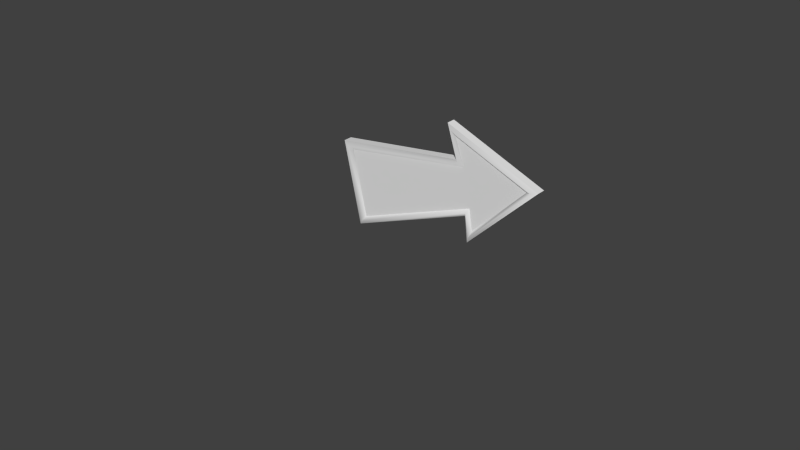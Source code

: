 # Source: hide_signs.blend  (saved by Blender 2.75.0; exported with 4.5.12 LTS)
import bpy
from mathutils import Matrix  # noqa: F401  (used for matrix-valued properties, if any)

bpy.ops.wm.read_factory_settings(use_empty=True)
scene = bpy.context.scene
scene.name = 'Scene'

# ---- collections
col_collection_1 = bpy.data.collections.new('Collection 1'); scene.collection.children.link(col_collection_1)
col_collection_1.hide_render = True
col_collection_1.hide_viewport = True
col_collection_2 = bpy.data.collections.new('Collection 2'); scene.collection.children.link(col_collection_2)
col_collection_3 = bpy.data.collections.new('Collection 3'); scene.collection.children.link(col_collection_3)
col_collection_3.hide_render = True
col_collection_3.hide_viewport = True
col_collection_6 = bpy.data.collections.new('Collection 6'); scene.collection.children.link(col_collection_6)
col_collection_6.hide_render = True
col_collection_6.hide_viewport = True
col_collection_11 = bpy.data.collections.new('Collection 11'); scene.collection.children.link(col_collection_11)
col_collection_11.hide_render = True
col_collection_11.hide_viewport = True

# ---- materials (node trees are filled in below, after node groups)
mat_wood = bpy.data.materials.new('wood')
mat_wood.alpha_threshold = 0.0
mat_wood.use_transparent_shadow = False
mat_wood.roughness = 0.5
mat_metall = bpy.data.materials.new('metall')
mat_metall.alpha_threshold = 0.0
mat_metall.use_transparent_shadow = False
mat_metall.roughness = 0.5
mat_uniq = bpy.data.materials.new('uniq')
mat_uniq.alpha_threshold = 0.0
mat_uniq.use_transparent_shadow = False
mat_uniq.roughness = 0.5
mat_glow = bpy.data.materials.new('glow')
mat_glow.alpha_threshold = 0.0
mat_glow.use_transparent_shadow = False
mat_glow.roughness = 0.5

# ---- material node trees

# ---- world
world_world = bpy.data.worlds.new('World'); scene.world = world_world
world_world.color = (0.05088, 0.05088, 0.05088)
world_world.use_sun_shadow = False
world_world.sun_shadow_jitter_overblur = 0.0
world_world.cycles.sampling_method = 'MANUAL'
world_world.cycles.sample_map_resolution = 256
world_world.light_settings.distance = 40.0

# ---- meshes
me_cube_001 = bpy.data.meshes.new('Cube.001')
me_cube_001.from_pydata([(-41.02, -1.447, 96.9), (-41.02, -1.447, 146.9), (-41.02, 2.664, 96.9), (-41.02, 2.664, 146.9), (41.02, -1.447, 96.9), (41.02, -1.447, 146.9), (41.02, 2.664, 96.9), (41.02, 2.664, 146.9), (-44.91, -1.447, 100.9), (-44.91, -1.447, 142.9), (-44.91, 2.664, 142.9), (-44.91, 2.664, 100.9), (44.91, 2.664, 142.9), (44.91, 2.664, 100.9), (44.91, -1.447, 142.9), (44.91, -1.447, 100.9), (-0.06553, 7.1, 5.407), (-0.06553, 7.1, 118.7), (1.027, 6.807, 5.407), (1.027, 6.807, 118.7), (1.827, 6.008, 5.407), (1.827, 6.008, 118.7), (2.12, 4.915, 5.407), (2.12, 4.915, 118.7), (1.827, 3.823, 5.407), (1.827, 3.823, 118.7), (1.027, 3.023, 5.407), (1.027, 3.023, 118.7), (-0.06553, 2.73, 5.407), (-0.06553, 2.73, 118.7), (-1.158, 3.023, 5.407), (-1.158, 3.023, 118.7), (-1.958, 3.823, 5.407), (-1.958, 3.823, 118.7), (-2.251, 4.915, 5.407), (-2.251, 4.915, 118.7), (-1.958, 6.008, 5.407), (-1.958, 6.008, 118.7), (-1.158, 6.807, 5.407), (-1.158, 6.807, 118.7), (-0.06553, 8.204, 5.407), (1.579, 7.763, 5.407), (2.783, 6.56, 5.407), (3.223, 4.915, 5.407), (2.783, 3.271, 5.407), (1.579, 2.067, 5.407), (-0.06553, 1.626, 5.407), (-1.71, 2.067, 5.407), (-2.914, 3.271, 5.407), (-3.354, 4.915, 5.407), (-2.914, 6.56, 5.407), (-1.71, 7.763, 5.407), (-0.06553, 8.204, 3.984), (1.579, 7.763, 3.984), (2.783, 6.56, 3.984), (3.223, 4.915, 3.984), (2.783, 3.271, 3.984), (1.579, 2.067, 3.984), (-0.06553, 1.626, 3.984), (-1.71, 2.067, 3.984), (-2.914, 3.271, 3.984), (-3.354, 4.915, 3.984), (-2.914, 6.56, 3.984), (-1.71, 7.763, 3.984), (-0.06553, 18.85, 1.14), (6.9, 16.98, 1.14), (12.0, 11.88, 1.14), (13.87, 4.915, 1.14), (12.0, -2.051, 1.14), (6.9, -7.15, 1.14), (-0.06553, -9.016, 1.14), (-7.031, -7.15, 1.14), (-12.13, -2.051, 1.14), (-14.0, 4.915, 1.14), (-12.13, 11.88, 1.14), (-7.031, 16.98, 1.14), (-0.06553, 19.19, 0.03379), (7.073, 17.28, 0.03379), (12.3, 12.05, 0.03379), (14.21, 4.915, 0.03379), (12.3, -2.223, 0.03379), (7.073, -7.449, 0.03379), (-0.06553, -9.362, 0.03379), (-7.204, -7.449, 0.03379), (-12.43, -2.223, 0.03379), (-14.34, 4.915, 0.03379), (-12.43, 12.05, 0.03379), (-7.204, 17.28, 0.03379), (6.595, 2.442, 114.0), (6.595, 2.442, 106.7), (-0.02434, 7.714, 106.7), (-0.02434, 7.714, 114.0), (1.388, 7.335, 106.7), (1.388, 7.335, 114.0), (2.422, 6.301, 106.7), (2.422, 6.301, 114.0), (2.801, 4.889, 106.7), (2.801, 4.889, 114.0), (2.422, 3.476, 106.7), (2.422, 3.476, 114.0), (5.905, 3.476, 106.7), (5.905, 3.476, 114.0), (-0.02434, 2.442, 106.7), (-0.02434, 2.442, 114.0), (-2.471, 3.476, 106.7), (-2.471, 3.476, 114.0), (-2.849, 4.889, 106.7), (-2.849, 4.889, 114.0), (-2.471, 6.301, 106.7), (-2.471, 6.301, 114.0), (-1.437, 7.335, 106.7), (-1.437, 7.335, 114.0), (-6.695, 2.442, 114.0), (-6.695, 2.442, 106.7), (-6.005, 3.476, 106.7), (-6.005, 3.476, 114.0), (-43.69, -1.447, 145.3), (-43.69, 2.664, 145.3), (43.69, 2.664, 145.3), (43.69, -1.447, 145.3), (-44.03, 2.664, 98.47), (44.03, 2.664, 98.47), (44.03, -1.447, 98.47), (-44.03, -1.447, 98.47)], [], [(123, 120, 2, 0), (120, 121, 6, 2), (121, 122, 4, 6), (122, 123, 0, 4), (0, 2, 6, 4), (5, 7, 3, 1), (119, 116, 9, 14), (14, 9, 8, 15), (118, 119, 14, 12), (12, 14, 15, 13), (117, 118, 12, 10), (10, 12, 13, 11), (116, 117, 10, 9), (9, 10, 11, 8), (16, 17, 19, 18), (18, 19, 21, 20), (20, 21, 23, 22), (22, 23, 25, 24), (24, 25, 27, 26), (26, 27, 29, 28), (28, 29, 31, 30), (30, 31, 33, 32), (32, 33, 35, 34), (34, 35, 37, 36), (21, 19, 29, 27), (38, 39, 17, 16), (36, 37, 39, 38), (23, 21, 27, 25), (19, 17, 31, 29), (33, 31, 17, 39), (35, 33, 39, 37), (22, 24, 44, 43), (24, 26, 45, 44), (26, 28, 46, 45), (28, 30, 47, 46), (30, 32, 48, 47), (43, 44, 56, 55), (46, 47, 59, 58), (49, 50, 62, 61), (42, 43, 55, 54), (45, 46, 58, 57), (38, 16, 40, 51), (16, 18, 41, 40), (20, 22, 43, 42), (36, 38, 51, 50), (18, 20, 42, 41), (34, 36, 50, 49), (32, 34, 49, 48), (55, 56, 68, 67), (58, 59, 71, 70), (61, 62, 74, 73), (54, 55, 67, 66), (57, 58, 70, 69), (50, 51, 63, 62), (40, 41, 53, 52), (47, 48, 60, 59), (44, 45, 57, 56), (51, 40, 52, 63), (41, 42, 54, 53), (48, 49, 61, 60), (70, 71, 83, 82), (73, 74, 86, 85), (66, 67, 79, 78), (69, 70, 82, 81), (72, 73, 85, 84), (62, 63, 75, 74), (52, 53, 65, 64), (59, 60, 72, 71), (56, 57, 69, 68), (63, 52, 64, 75), (53, 54, 66, 65), (60, 61, 73, 72), (78, 79, 80, 81), (77, 78, 81, 82), (76, 77, 82, 83), (83, 84, 87, 76), (84, 85, 86, 87), (67, 68, 80, 79), (74, 75, 87, 86), (64, 65, 77, 76), (71, 72, 84, 83), (68, 69, 81, 80), (75, 64, 76, 87), (65, 66, 78, 77), (94, 96, 104, 106), (90, 91, 93, 92), (102, 104, 96, 98), (92, 93, 95, 94), (93, 91, 111, 109), (94, 95, 97, 96), (96, 97, 99, 98), (102, 98, 100, 89), (95, 93, 109, 107), (99, 103, 88, 101), (98, 99, 101, 100), (105, 104, 114, 115), (97, 95, 107, 105), (103, 105, 115, 112), (104, 102, 113, 114), (104, 105, 107, 106), (113, 112, 115, 114), (106, 107, 109, 108), (100, 101, 88, 89), (110, 111, 91, 90), (108, 109, 111, 110), (99, 97, 105, 103), (92, 94, 106, 108), (90, 92, 108, 110), (1, 3, 117, 116), (3, 7, 118, 117), (7, 5, 119, 118), (5, 1, 116, 119), (15, 8, 123, 122), (13, 15, 122, 121), (11, 13, 121, 120), (8, 11, 120, 123)])
me_cube_001.polygons.foreach_set('use_smooth', [True] * 116)
me_cube_001.polygons.foreach_set('material_index', [0, 0, 0, 2, 0, 0, 2, 2, 0, 0, 0, 0, 0, 0, 1, 1, 1, 1, 1, 1, 1, 1, 1, 1, 1, 1, 1, 1, 1, 1, 1, 2, 2, 2, 2, 2, 2, 2, 2, 2, 2, 2, 2, 2, 2, 2, 2, 2, 1, 1, 1, 1, 1, 2, 2, 2, 2, 2, 2, 2, 1, 1, 1, 1, 1, 1, 1, 1, 1, 1, 1, 1, 1, 1, 1, 1, 1, 1, 1, 1, 1, 1, 1, 1, 2, 2, 2, 2, 2, 2, 2, 2, 2, 2, 2, 2, 2, 2, 2, 2, 1, 2, 1, 2, 2, 2, 2, 2, 0, 0, 0, 2, 2, 0, 0, 0])
_k = set([(0, 4), (0, 123), (1, 5), (1, 116), (2, 6), (2, 120), (3, 7), (3, 117), (4, 122), (5, 119), (6, 121), (7, 118), (8, 9), (8, 123), (9, 116), (10, 11), (10, 117), (11, 120), (12, 13), (12, 118), (13, 121), (14, 15), (14, 119), (15, 122), (16, 18), (16, 38), (17, 19), (17, 39), (18, 20), (19, 21), (20, 22), (21, 23), (22, 24), (23, 25), (24, 26), (25, 27), (26, 28), (27, 29), (28, 30), (29, 31), (30, 32), (31, 33), (32, 34), (33, 35), (34, 36), (35, 37), (36, 38), (37, 39), (40, 41), (40, 51), (41, 42), (42, 43), (43, 44), (44, 45), (45, 46), (46, 47), (47, 48), (48, 49), (49, 50), (50, 51), (52, 53), (52, 63), (53, 54), (54, 55), (55, 56), (56, 57), (57, 58), (58, 59), (59, 60), (60, 61), (61, 62), (62, 63), (64, 65), (64, 75), (65, 66), (66, 67), (67, 68), (68, 69), (69, 70), (70, 71), (71, 72), (72, 73), (73, 74), (74, 75), (76, 77), (76, 87), (77, 78), (78, 79), (79, 80), (80, 81), (81, 82), (82, 83), (83, 84), (84, 85), (85, 86), (86, 87), (90, 92), (90, 110), (91, 93), (91, 111), (92, 94), (93, 95), (94, 96), (95, 97), (96, 98), (97, 99), (98, 99), (98, 100), (99, 101), (100, 101), (104, 105), (104, 106), (104, 114), (105, 107), (105, 115), (106, 108), (107, 109), (108, 110), (109, 111), (114, 115)])
me_cube_001.attributes.new('sharp_edge', 'BOOLEAN', 'EDGE').data.foreach_set('value', [ (min(e.vertices), max(e.vertices)) in _k for e in me_cube_001.edges])
_uv = me_cube_001.uv_layers.new(name='UVMap')
_uv.uv.foreach_set('vector', [2.113, 2.27, 2.183, 2.199, 2.242, 2.257, 2.171, 2.328, -0.5921, 1.186, 1.543, 1.186, 1.47, 1.224, -0.5192, 1.224, -0.9511, -0.9353, -1.022, -0.8648, -1.08, -0.923, -1.009, -0.9935, 0.9816, 0.0259, 0.0166, 0.0259, 0.04951, 0.008665, 0.9487, 0.008663, 2.171, 2.328, 2.242, 2.257, 3.648, 3.664, 3.578, 3.735, -0.1578, -0.0009882, -0.08727, -0.07147, 1.32, 1.335, 1.249, 1.406, 0.9779, 0.5393, 0.02031, 0.5393, 0.006973, 0.5126, 0.9913, 0.5126, 0.9913, 0.5126, 0.006973, 0.5126, 0.006973, 0.05265, 0.9913, 0.05265, -0.1403, -0.1245, -0.2108, -0.05404, -0.2576, -0.1008, -0.1871, -0.1713, -0.1871, -0.1713, -0.2576, -0.1008, -0.9771, -0.8204, -0.9067, -0.8909, -0.5839, 0.04991, 1.535, 0.04991, 1.564, 0.1091, -0.6134, 0.1091, -0.6134, 0.1091, 1.564, 0.1091, 1.564, 1.127, -0.6134, 1.127, 1.302, 1.459, 1.373, 1.388, 1.419, 1.435, 1.349, 1.506, 1.349, 1.506, 1.419, 1.435, 2.139, 2.155, 2.068, 2.225, 0.7066, -0.3276, 0.7066, 1.608, 0.6728, 1.608, 0.6728, -0.3274, 0.6728, -0.3274, 0.6728, 1.608, 0.639, 1.608, 0.639, -0.3272, 0.639, -0.3272, 0.639, 1.608, 0.6053, 1.608, 0.6053, -0.327, 1.011, -0.3294, 1.011, 1.606, 0.9768, 1.606, 0.9768, -0.3292, 0.9768, -0.3292, 0.9768, 1.606, 0.943, 1.606, 0.943, -0.329, 0.943, -0.329, 0.943, 1.606, 0.9093, 1.607, 0.9093, -0.3288, 0.9093, -0.3288, 0.9093, 1.607, 0.8755, 1.607, 0.8755, -0.3286, 0.8755, -0.3286, 0.8755, 1.607, 0.8417, 1.607, 0.8417, -0.3284, 0.8417, -0.3284, 0.8417, 1.607, 0.8079, 1.607, 0.8079, -0.3282, 0.8079, -0.3282, 0.8079, 1.607, 0.7742, 1.607, 0.7742, -0.328, -0.1006, 5.472, -0.1006, 5.497, -0.1831, 5.45, -0.161, 5.437, 0.7404, -0.3278, 0.7404, 1.608, 0.7066, 1.608, 0.7066, -0.3276, 0.7742, -0.328, 0.7742, 1.607, 0.7404, 1.608, 0.7404, -0.3278, -0.1133, 5.45, -0.1006, 5.472, -0.161, 5.437, -0.1354, 5.437, -0.1006, 5.497, -0.1133, 5.52, -0.1959, 5.472, -0.1831, 5.45, -0.1959, 5.497, -0.1959, 5.472, -0.1133, 5.52, -0.1354, 5.532, -0.1831, 5.52, -0.1959, 5.497, -0.1354, 5.532, -0.161, 5.532, 0.7703, 0.9532, 0.7796, 0.937, 0.7972, 0.9417, 0.7831, 0.966, 0.7796, 0.937, 0.7796, 0.9183, 0.7972, 0.9136, 0.7972, 0.9417, 0.7796, 0.9183, 0.7703, 0.9022, 0.7831, 0.8893, 0.7972, 0.9136, 0.7703, 0.9022, 0.7541, 0.8929, 0.7588, 0.8753, 0.7831, 0.8893, 0.7541, 0.8929, 0.7355, 0.8929, 0.7307, 0.8753, 0.7588, 0.8753, 0.9552, 0.9252, 0.956, 0.9014, 0.9819, 0.8934, 0.9815, 0.9319, 0.9225, 0.8682, 0.8976, 0.8678, 0.8895, 0.8412, 0.9286, 0.8412, 0.8626, 0.9007, 0.8619, 0.9251, 0.8357, 0.9333, 0.8357, 0.8943, 0.9418, 0.9454, 0.9552, 0.9252, 0.9815, 0.9319, 0.9612, 0.9646, 0.9439, 0.8807, 0.9225, 0.8682, 0.9286, 0.8412, 0.9623, 0.8604, 0.71, 0.937, 0.7193, 0.9532, 0.7064, 0.966, 0.6924, 0.9417, 0.7193, 0.9532, 0.7355, 0.9625, 0.7307, 0.9801, 0.7064, 0.966, 0.7541, 0.9625, 0.7703, 0.9532, 0.7831, 0.966, 0.7588, 0.9801, 0.71, 0.9183, 0.71, 0.937, 0.6924, 0.9417, 0.6924, 0.9136, 0.7355, 0.9625, 0.7541, 0.9625, 0.7588, 0.9801, 0.7307, 0.9801, 0.7193, 0.9022, 0.71, 0.9183, 0.6924, 0.9136, 0.7064, 0.8893, 0.7355, 0.8929, 0.7193, 0.9022, 0.7064, 0.8893, 0.7307, 0.8753, -0.2707, 4.445, -0.3048, 4.464, -0.4762, 4.293, -0.3339, 4.211, -0.3253, 4.536, -0.3063, 4.57, -0.4769, 4.741, -0.5588, 4.599, -0.2338, 4.59, -0.1998, 4.571, -0.02834, 4.742, -0.1707, 4.824, -0.2317, 4.445, -0.2707, 4.445, -0.3339, 4.211, -0.1697, 4.211, -0.3248, 4.497, -0.3253, 4.536, -0.5588, 4.599, -0.5585, 4.435, 0.8619, 0.9251, 0.8737, 0.9461, 0.8556, 0.9665, 0.8357, 0.9333, 0.8946, 0.9579, 0.9192, 0.9566, 0.9274, 0.9829, 0.8895, 0.9844, 0.8976, 0.8678, 0.8756, 0.8797, 0.8555, 0.8605, 0.8895, 0.8412, 0.956, 0.9014, 0.9439, 0.8807, 0.9623, 0.8604, 0.9819, 0.8934, 0.8737, 0.9461, 0.8946, 0.9579, 0.8895, 0.9844, 0.8556, 0.9665, 0.9192, 0.9566, 0.9418, 0.9454, 0.9612, 0.9646, 0.9274, 0.9829, 0.8756, 0.8797, 0.8626, 0.9007, 0.8357, 0.8943, 0.8555, 0.8605, -0.5588, 4.599, -0.4769, 4.741, -0.497, 4.762, -0.5865, 4.607, -0.1707, 4.824, -0.02834, 4.742, -0.007643, 4.762, -0.1627, 4.852, -0.1697, 4.211, -0.3339, 4.211, -0.3418, 4.183, -0.1627, 4.183, -0.5585, 4.435, -0.5588, 4.599, -0.5865, 4.607, -0.5865, 4.428, -0.3349, 4.824, -0.1707, 4.824, -0.1627, 4.852, -0.3418, 4.852, -0.1998, 4.571, -0.1798, 4.538, 0.054, 4.6, -0.02834, 4.742, -0.1792, 4.499, -0.1982, 4.465, -0.02764, 4.294, 0.05425, 4.436, -0.3063, 4.57, -0.2728, 4.59, -0.3349, 4.824, -0.4769, 4.741, -0.3048, 4.464, -0.3248, 4.497, -0.5585, 4.435, -0.4762, 4.293, -0.1798, 4.538, -0.1792, 4.499, 0.05425, 4.436, 0.054, 4.6, -0.1982, 4.465, -0.2317, 4.445, -0.1697, 4.211, -0.02764, 4.294, -0.2728, 4.59, -0.2338, 4.59, -0.1707, 4.824, -0.3349, 4.824, 0.9634, 4.578, 0.88, 4.723, 0.7354, 4.806, 0.5685, 4.806, 0.9634, 4.411, 0.9634, 4.578, 0.5685, 4.806, 0.424, 4.723, 0.88, 4.267, 0.9634, 4.411, 0.424, 4.723, 0.3405, 4.578, 0.3405, 4.578, 0.3405, 4.411, 0.7354, 4.183, 0.88, 4.267, 0.3405, 4.411, 0.424, 4.267, 0.5685, 4.183, 0.7354, 4.183, -0.3339, 4.211, -0.4762, 4.293, -0.4969, 4.273, -0.3418, 4.183, -0.02834, 4.742, 0.054, 4.6, 0.08193, 4.607, -0.007643, 4.762, 0.05425, 4.436, -0.02764, 4.294, -0.007638, 4.273, 0.08193, 4.428, -0.4769, 4.741, -0.3349, 4.824, -0.3418, 4.852, -0.497, 4.762, -0.4762, 4.293, -0.5585, 4.435, -0.5865, 4.428, -0.4969, 4.273, 0.054, 4.6, 0.05425, 4.436, 0.08193, 4.428, 0.08193, 4.607, -0.02764, 4.294, -0.1697, 4.211, -0.1627, 4.183, -0.007638, 4.273, 0.1347, 0.6462, 0.158, 0.64, 0.1811, 0.727, 0.1578, 0.7332, 0.33, 0.6934, 0.2498, 0.6934, 0.2498, 0.6774, 0.33, 0.6774, 0.1983, 0.6866, 0.1811, 0.727, 0.158, 0.64, 0.1813, 0.6463, 0.33, 0.6774, 0.2498, 0.6774, 0.2498, 0.6614, 0.33, 0.6614, 0.1176, 0.6632, 0.1113, 0.6865, 0.1175, 0.7098, 0.1346, 0.7269, 0.33, 0.6614, 0.2498, 0.6614, 0.2498, 0.6454, 0.33, 0.6454, 0.33, 0.6454, 0.2498, 0.6454, 0.2498, 0.6293, 0.33, 0.6293, 0.1983, 0.6866, 0.1813, 0.6463, 0.1814, 0.5888, 0.1984, 0.5775, 0.1347, 0.6462, 0.1176, 0.6632, 0.1346, 0.7269, 0.1578, 0.7332, 0.1813, 0.6463, 0.1983, 0.6866, 0.1984, 0.5775, 0.1814, 0.5888, 0.33, 0.6293, 0.2498, 0.6293, 0.2498, 0.5912, 0.33, 0.5912, 0.2498, 0.7575, 0.33, 0.7575, 0.33, 0.7963, 0.2498, 0.7963, 0.158, 0.64, 0.1347, 0.6462, 0.1578, 0.7332, 0.1811, 0.727, 0.1983, 0.6866, 0.1811, 0.727, 0.1811, 0.7852, 0.1981, 0.7966, 0.1811, 0.727, 0.1983, 0.6866, 0.1981, 0.7966, 0.1811, 0.7852, 0.33, 0.7575, 0.2498, 0.7575, 0.2498, 0.7415, 0.33, 0.7415, 1.448, 2.617, 1.448, 2.782, 1.42, 2.782, 1.42, 2.617, 0.33, 0.7415, 0.2498, 0.7415, 0.2498, 0.7255, 0.33, 0.7255, 1.448, 2.193, 1.448, 2.359, 1.42, 2.359, 1.42, 2.193, 0.33, 0.7095, 0.2498, 0.7095, 0.2498, 0.6934, 0.33, 0.6934, 0.33, 0.7255, 0.2498, 0.7255, 0.2498, 0.7095, 0.33, 0.7095, 0.1813, 0.6463, 0.158, 0.64, 0.1811, 0.727, 0.1983, 0.6866, 0.1176, 0.6632, 0.1347, 0.6462, 0.1578, 0.7332, 0.1346, 0.7269, 0.1113, 0.6865, 0.1176, 0.6632, 0.1346, 0.7269, 0.1175, 0.7098, 1.249, 1.406, 1.32, 1.335, 1.373, 1.388, 1.302, 1.459, -0.5192, 0.01177, 1.47, 0.01177, 1.535, 0.04991, -0.5839, 0.04991, -0.08727, -0.07147, -0.1578, -0.0009882, -0.2108, -0.05404, -0.1403, -0.1245, 0.9487, 0.5566, 0.04951, 0.5566, 0.02031, 0.5393, 0.9779, 0.5393, 0.9913, 0.05265, 0.006973, 0.05265, 0.0166, 0.0259, 0.9816, 0.0259, -0.9067, -0.8909, -0.9771, -0.8204, -1.022, -0.8648, -0.9511, -0.9353, -0.6134, 1.127, 1.564, 1.127, 1.543, 1.186, -0.5921, 1.186, 2.068, 2.225, 2.139, 2.155, 2.183, 2.199, 2.113, 2.27])
me_cube_001.materials.append(mat_wood)
me_cube_001.materials.append(mat_metall)
me_cube_001.materials.append(mat_uniq)
me_cube_001.materials.append(mat_glow)
me_cube_001.use_remesh_preserve_volume = False
me_cube_001.use_remesh_preserve_attributes = False
me_cube_001.use_mirror_vertex_groups = False
me_cube_001.update()
me_cube_000 = bpy.data.meshes.new('Cube.000')
me_cube_000.from_pydata([(4.795, -4.095, 79.78), (-0.6137, -4.095, 104.0), (4.795, -1.484, 79.78), (-0.6137, -1.484, 104.0), (41.42, -4.095, 93.94), (38.06, -4.095, 109.0), (41.42, -1.484, 93.94), (38.06, -1.484, 109.0), (63.21, -4.095, 106.9), (35.13, -4.095, 118.4), (35.13, -1.484, 118.4), (63.21, -1.484, 106.9), (42.26, -4.095, 86.39), (42.26, -1.484, 86.39), (7.063, -4.095, 82.85), (2.774, -4.095, 102.1), (40.38, -4.095, 107.5), (42.76, -4.095, 96.5), (59.95, -4.095, 106.3), (37.7, -4.095, 115.5), (43.76, -4.095, 90.18), (42.09, -4.897, 95.22), (36.41, -4.897, 117.0), (39.22, -4.897, 108.2), (43.01, -4.897, 88.29), (61.58, -4.897, 106.6), (1.08, -4.897, 103.1), (5.929, -4.897, 81.31)], [], [(1, 3, 2, 0), (3, 7, 6, 2), (23, 26, 15, 16), (0, 2, 6, 4), (5, 7, 3, 1), (7, 5, 9, 10), (4, 6, 13, 12), (11, 7, 10), (6, 7, 11), (10, 9, 8, 11), (12, 13, 11, 8), (6, 11, 13), (16, 15, 14, 17), (16, 17, 18), (16, 18, 19), (18, 17, 20), (25, 24, 12, 8), (22, 23, 16, 19), (14, 15, 26, 27), (18, 20, 24, 25), (21, 24, 20, 17), (27, 21, 17, 14), (5, 1, 26, 23), (9, 5, 23, 22), (22, 25, 8, 9), (4, 12, 24, 21), (0, 4, 21, 27), (19, 18, 25, 22), (27, 26, 1, 0)])
me_cube_000.polygons.foreach_set('use_smooth', [True] * 29)
me_cube_000.polygons.foreach_set('material_index', [0, 0, 3, 0, 0, 0, 0, 0, 0, 0, 0, 0, 2, 2, 2, 2, 3, 3, 3, 3, 3, 3, 3, 3, 3, 3, 3, 3, 3])
_k = set([(0, 1), (0, 2), (0, 4), (1, 3), (1, 5), (2, 3), (2, 6), (3, 7), (4, 6), (4, 12), (5, 7), (5, 9), (6, 13), (7, 10), (8, 9), (8, 11), (8, 12), (9, 10), (10, 11), (11, 13), (12, 13), (14, 15), (14, 17), (15, 16), (16, 19), (17, 20), (18, 19), (18, 20)])
me_cube_000.attributes.new('sharp_edge', 'BOOLEAN', 'EDGE').data.foreach_set('value', [ (min(e.vertices), max(e.vertices)) in _k for e in me_cube_000.edges])
_uv = me_cube_000.uv_layers.new(name='UVMap')
_uv.uv.foreach_set('vector', [2.297, 1.62, 2.231, 1.62, 2.231, 0.9887, 2.297, 0.9887, -1.034, 1.461, -0.04765, 1.552, -0.04765, 1.944, -1.034, 2.092, 0.7837, 0.2209, 0.4322, 0.2415, 0.4466, 0.2278, 0.793, 0.209, 0.5849, 1.563, 0.5849, 1.497, 1.583, 1.497, 1.583, 1.563, 1.576, 1.584, 1.576, 1.65, 0.5849, 1.65, 0.5849, 1.584, 2.034, 1.173, 2.1, 1.173, 2.1, 1.423, 2.034, 1.423, 2.013, 1.452, 1.947, 1.452, 1.947, 1.26, 2.013, 1.26, 0.5644, 1.743, -0.04765, 1.552, -0.06846, 1.303, -0.04765, 1.944, -0.04765, 1.552, 0.5644, 1.743, 1.269, 1.152, 1.269, 1.086, 2.04, 1.086, 2.04, 1.152, 1.269, 1.239, 1.269, 1.173, 2.013, 1.173, 2.013, 1.239, -0.04765, 1.944, 0.5644, 1.743, -0.06847, 2.135, 0.8627, 0.7337, 0.5878, 0.9626, 0.4682, 0.7914, 0.7904, 0.6316, 0.8627, 0.7337, 0.7904, 0.6316, 0.9919, 0.571, 0.8627, 0.7337, 0.9919, 0.571, 0.9064, 0.8056, 0.9919, 0.571, 0.7904, 0.6316, 0.7505, 0.5822, 0.9817, 0.1468, 0.8009, 0.01915, 0.7924, 0.00105, 0.999, 0.146, 0.7998, 0.3016, 0.7837, 0.2209, 0.793, 0.209, 0.806, 0.2834, 0.4472, 0.05986, 0.4466, 0.2278, 0.4322, 0.2415, 0.4324, 0.0465, 0.9641, 0.1475, 0.8093, 0.03695, 0.8009, 0.01915, 0.9817, 0.1468, 0.7919, 0.08195, 0.8009, 0.01915, 0.8093, 0.03695, 0.8016, 0.09507, 0.4324, 0.0465, 0.7919, 0.08195, 0.8016, 0.09507, 0.4472, 0.05986, 0.7748, 0.2324, 0.4176, 0.2554, 0.4322, 0.2415, 0.7837, 0.2209, 0.7935, 0.3202, 0.7748, 0.2324, 0.7837, 0.2209, 0.7998, 0.3016, 0.7998, 0.3016, 0.9817, 0.1468, 0.999, 0.146, 0.7935, 0.3202, 0.7829, 0.06938, 0.7924, 0.00105, 0.8009, 0.01915, 0.7919, 0.08195, 0.4176, 0.03308, 0.7829, 0.06938, 0.7919, 0.08195, 0.4324, 0.0465, 0.806, 0.2834, 0.9641, 0.1475, 0.9817, 0.1468, 0.7998, 0.3016, 0.4324, 0.0465, 0.4322, 0.2415, 0.4176, 0.2554, 0.4176, 0.03308])
me_cube_000.materials.append(mat_wood)
me_cube_000.materials.append(mat_metall)
me_cube_000.materials.append(mat_uniq)
me_cube_000.materials.append(mat_glow)
me_cube_000.use_remesh_preserve_volume = False
me_cube_000.use_remesh_preserve_attributes = False
me_cube_000.use_mirror_vertex_groups = False
me_cube_000.update()
me_cube_002 = bpy.data.meshes.new('Cube.002')
me_cube_002.from_pydata([(11.33, -4.461, 134.5), (23.28, -4.461, 157.1), (11.33, -1.447, 134.5), (23.28, -1.447, 157.1), (64.27, -4.461, 127.6), (64.27, -1.447, 127.6), (45.75, -1.447, 120.6), (45.75, -4.461, 120.6), (26.93, -4.461, 95.72), (26.93, -1.447, 95.72), (40.06, -1.447, 98.79), (40.06, -4.461, 98.79), (60.22, -1.447, 87.8), (68.66, -1.447, 73.85), (58.29, -4.461, 82.56), (58.29, -1.447, 82.56), (56.28, -4.461, 80.12), (56.28, -1.447, 80.12), (60.22, -4.461, 87.8), (68.66, -4.461, 73.85), (51.32, -4.461, 77.02), (51.32, -1.447, 77.02), (16.04, -4.461, 135.6), (24.49, -4.461, 152.6), (49.41, -4.461, 121.4), (30.3, -4.461, 96.31), (37.1, -4.461, 98.4), (60.67, -4.461, 84.86), (66.41, -4.461, 75.59), (58.65, -4.461, 80.21), (61.27, -4.461, 127.1), (59.07, -4.461, 80.96), (54.74, -4.461, 77.69), (62.77, -5.292, 127.3), (23.88, -5.292, 154.8), (38.58, -5.292, 98.59), (67.54, -5.292, 74.72), (13.68, -5.292, 135.0), (47.58, -5.292, 121.0), (53.03, -5.292, 77.36), (57.47, -5.292, 80.16), (58.68, -5.292, 81.76), (60.44, -5.292, 86.33), (28.61, -5.292, 96.01)], [], [(1, 3, 2, 0), (0, 2, 6, 7), (15, 14, 18, 12), (4, 5, 3, 1), (3, 5, 6, 2), (5, 4, 11, 10), (4, 1, 34, 33), (6, 5, 10, 9), (7, 6, 9, 8), (12, 18, 19, 13), (8, 9, 17, 16), (9, 10, 15, 17), (41, 35, 26, 31), (10, 11, 14, 15), (16, 17, 21, 20), (20, 21, 13, 19), (36, 42, 27, 28), (13, 15, 12), (37, 38, 24, 22), (17, 15, 13), (17, 13, 21), (38, 43, 25, 24), (30, 23, 22, 24), (30, 24, 25, 26), (26, 25, 29, 31), (31, 28, 27), (31, 29, 28), (28, 29, 32), (42, 41, 31, 27), (40, 39, 32, 29), (34, 37, 22, 23), (43, 40, 29, 25), (39, 36, 28, 32), (35, 33, 30, 26), (14, 11, 35, 41), (19, 18, 42, 36), (0, 7, 38, 37), (7, 8, 43, 38), (18, 14, 41, 42), (16, 20, 39, 40), (1, 0, 37, 34), (8, 16, 40, 43), (20, 19, 36, 39), (11, 4, 33, 35), (33, 34, 23, 30)])
me_cube_002.polygons.foreach_set('use_smooth', [True] * 45)
me_cube_002.polygons.foreach_set('material_index', [0, 0, 0, 0, 0, 0, 3, 0, 0, 0, 0, 0, 3, 0, 0, 0, 3, 0, 3, 0, 0, 3, 2, 2, 2, 2, 2, 2, 3, 3, 3, 3, 3, 3, 3, 3, 3, 3, 3, 3, 3, 3, 3, 3, 3])
_k = set([(0, 1), (0, 2), (0, 7), (1, 3), (1, 4), (2, 3), (2, 6), (3, 5), (4, 5), (4, 11), (5, 10), (6, 7), (6, 9), (7, 8), (8, 9), (8, 16), (9, 17), (10, 11), (10, 15), (11, 14), (12, 13), (12, 15), (12, 18), (13, 19), (13, 21), (14, 15), (14, 18), (16, 17), (16, 20), (17, 21), (18, 19), (19, 20), (20, 21), (22, 23), (22, 24), (23, 30), (24, 25), (25, 29), (26, 30), (26, 31), (27, 28), (27, 31), (28, 32), (29, 32)])
me_cube_002.attributes.new('sharp_edge', 'BOOLEAN', 'EDGE').data.foreach_set('value', [ (min(e.vertices), max(e.vertices)) in _k for e in me_cube_002.edges])
_uv = me_cube_002.uv_layers.new(name='UVMap')
_uv.uv.foreach_set('vector', [2.21, 1.639, 2.134, 1.639, 2.134, 0.9887, 2.21, 0.9887, 0.5849, 1.476, 0.5849, 1.4, 1.528, 1.4, 1.528, 1.476, 1.603, 1.594, 1.68, 1.594, 1.68, 1.736, 1.603, 1.736, 1.868, 1.303, 1.868, 1.379, 0.5849, 1.379, 0.5849, 1.303, 2.158, 0.8563, 1.471, -0.2279, 1.975, -0.2173, 2.654, 0.4365, 1.345, 0.9682, 1.269, 0.9682, 1.269, 0.01186, 1.345, 0.01186, 0.4155, 0.5402, 0.1827, 0.9262, 0.1789, 0.9034, 0.3993, 0.5431, 1.975, -0.2173, 1.471, -0.2279, 2.316, -0.6774, 2.654, -0.6251, 1.442, 0.8045, 1.366, 0.8045, 1.366, 0.01186, 1.442, 0.01186, 2.394, 1.403, 2.318, 1.403, 2.318, 0.9887, 2.394, 0.9887, 1.269, 1.065, 1.269, 0.9887, 2.113, 0.9887, 2.113, 1.065, 2.654, -0.6251, 2.316, -0.6774, 2.04, -1.233, 2.11, -1.271, 0.2319, 0.1077, 0.1142, 0.3382, 0.09768, 0.3419, 0.2283, 0.09457, 1.366, 0.9682, 1.366, 0.8916, 1.986, 0.8916, 1.986, 0.9682, 1.697, 1.4, 1.697, 1.476, 1.548, 1.476, 1.548, 1.4, 1.603, 1.574, 1.603, 1.497, 2.051, 1.497, 2.051, 1.574, 0.2732, 0.01456, 0.2744, 0.1213, 0.2663, 0.1092, 0.2655, 0.02818, 1.878, -1.537, 2.04, -1.233, 1.945, -1.128, 0.02481, 0.7833, 0.2491, 0.5287, 0.2686, 0.526, 0.04847, 0.7788, 2.11, -1.271, 2.04, -1.233, 1.878, -1.537, 2.11, -1.271, 1.878, -1.537, 2.257, -1.297, 0.2491, 0.5287, 0.01908, 0.3466, 0.03702, 0.3437, 0.2686, 0.526, 0.4472, 0.988, 0.009751, 0.9732, 0.04485, 0.7762, 0.3751, 0.8638, 0.4472, 0.988, 0.3751, 0.8638, 0.3709, 0.5696, 0.4275, 0.6412, 0.4275, 0.6412, 0.3709, 0.5696, 0.6733, 0.6127, 0.6738, 0.6276, 0.6738, 0.6276, 0.776, 0.6274, 0.6595, 0.6735, 0.6738, 0.6276, 0.6733, 0.6127, 0.776, 0.6274, 0.776, 0.6274, 0.6733, 0.6127, 0.6554, 0.5664, 0.2744, 0.1213, 0.2319, 0.1077, 0.2283, 0.09457, 0.2663, 0.1092, 0.2052, 0.09367, 0.1663, 0.06869, 0.183, 0.0696, 0.2204, 0.09034, 0.1789, 0.9034, 0.02481, 0.7833, 0.04847, 0.7788, 0.1751, 0.8809, 0.01908, 0.3466, 0.2052, 0.09367, 0.2204, 0.09034, 0.03702, 0.3437, 0.1663, 0.06869, 0.2732, 0.01456, 0.2655, 0.02818, 0.183, 0.0696, 0.1142, 0.3382, 0.3993, 0.5431, 0.383, 0.5459, 0.09768, 0.3419, 0.2358, 0.1192, 0.1308, 0.3349, 0.1142, 0.3382, 0.2319, 0.1077, 0.2808, 0.00105, 0.2828, 0.1335, 0.2744, 0.1213, 0.2732, 0.01456, 0.00105, 0.7878, 0.2301, 0.5314, 0.2491, 0.5287, 0.02481, 0.7833, 0.2301, 0.5314, 0.00105, 0.3494, 0.01908, 0.3466, 0.2491, 0.5287, 0.2828, 0.1335, 0.2358, 0.1192, 0.2319, 0.1077, 0.2744, 0.1213, 0.1916, 0.09595, 0.1492, 0.06767, 0.1663, 0.06869, 0.2052, 0.09367, 0.1827, 0.9262, 0.00105, 0.7878, 0.02481, 0.7833, 0.1789, 0.9034, 0.00105, 0.3494, 0.1916, 0.09595, 0.2052, 0.09367, 0.01908, 0.3466, 0.1492, 0.06767, 0.2808, 0.00105, 0.2732, 0.01456, 0.1663, 0.06869, 0.1308, 0.3349, 0.4155, 0.5402, 0.3993, 0.5431, 0.1142, 0.3382, 0.3993, 0.5431, 0.1789, 0.9034, 0.1751, 0.8809, 0.383, 0.5459])
me_cube_002.materials.append(mat_wood)
me_cube_002.materials.append(mat_metall)
me_cube_002.materials.append(mat_uniq)
me_cube_002.materials.append(mat_glow)
me_cube_002.use_remesh_preserve_volume = False
me_cube_002.use_remesh_preserve_attributes = False
me_cube_002.use_mirror_vertex_groups = False
me_cube_002.update()
me_cube_006 = bpy.data.meshes.new('Cube.006')
me_cube_006.from_pydata([(-41.02, -1.447, 96.9), (-41.02, -1.447, 146.9), (-41.02, 2.664, 96.9), (-41.02, 2.664, 146.9), (41.02, -1.447, 96.9), (41.02, -1.447, 146.9), (41.02, 2.664, 96.9), (41.02, 2.664, 146.9), (-44.91, -1.447, 100.9), (-44.91, -1.447, 142.9), (-44.91, 2.664, 142.9), (-44.91, 2.664, 100.9), (44.91, 2.664, 142.9), (44.91, 2.664, 100.9), (44.91, -1.447, 142.9), (44.91, -1.447, 100.9), (1.027, 6.807, 5.407), (1.027, 6.807, 118.7), (2.12, 4.915, 5.407), (2.12, 4.915, 118.7), (1.827, 3.823, 5.407), (1.827, 3.823, 118.7), (-0.06553, 2.73, 5.407), (-0.06553, 2.73, 118.7), (-1.958, 3.823, 5.407), (-1.958, 3.823, 118.7), (-1.958, 6.008, 5.407), (-1.958, 6.008, 118.7), (-1.158, 6.807, 5.407), (-1.158, 6.807, 118.7), (1.579, 7.763, 5.407), (3.223, 4.915, 5.407), (2.783, 3.271, 5.407), (-0.06553, 1.626, 5.407), (-2.914, 3.271, 5.407), (-2.914, 6.56, 5.407), (-1.71, 7.763, 5.407), (1.579, 7.763, 3.984), (3.223, 4.915, 3.984), (2.783, 3.271, 3.984), (-0.06553, 1.626, 3.984), (-2.914, 3.271, 3.984), (-2.914, 6.56, 3.984), (-1.71, 7.763, 3.984), (6.9, 16.98, 1.14), (13.87, 4.915, 1.14), (12.0, -2.051, 1.14), (-0.06553, -9.016, 1.14), (-12.13, -2.051, 1.14), (-12.13, 11.88, 1.14), (-7.031, 16.98, 1.14), (7.073, 17.28, 0.03379), (14.21, 4.915, 0.03379), (12.3, -2.223, 0.03379), (-0.06553, -9.362, 0.03379), (-12.43, -2.223, 0.03379), (-12.43, 12.05, 0.03379), (-7.204, 17.28, 0.03379), (6.595, 2.442, 114.0), (6.595, 2.442, 106.7), (-0.02434, 7.714, 106.7), (-0.02434, 7.714, 114.0), (1.388, 7.335, 106.7), (1.388, 7.335, 114.0), (2.422, 6.301, 106.7), (2.422, 6.301, 114.0), (2.801, 4.889, 106.7), (2.801, 4.889, 114.0), (2.422, 3.476, 106.7), (2.422, 3.476, 114.0), (5.905, 3.476, 106.7), (5.905, 3.476, 114.0), (-0.02434, 2.442, 106.7), (-0.02434, 2.442, 114.0), (-2.471, 3.476, 106.7), (-2.471, 3.476, 114.0), (-2.849, 4.889, 106.7), (-2.849, 4.889, 114.0), (-2.471, 6.301, 106.7), (-2.471, 6.301, 114.0), (-1.437, 7.335, 106.7), (-1.437, 7.335, 114.0), (-6.695, 2.442, 114.0), (-6.695, 2.442, 106.7), (-6.005, 3.476, 106.7), (-6.005, 3.476, 114.0)], [], [(8, 11, 2, 0), (11, 13, 6, 2), (13, 15, 4, 6), (0, 2, 6, 4), (5, 7, 3, 1), (15, 8, 0, 4), (14, 9, 8, 15), (5, 1, 9, 14), (12, 14, 15, 13), (7, 5, 14, 12), (10, 12, 13, 11), (3, 7, 12, 10), (9, 10, 11, 8), (17, 19, 18, 16), (21, 23, 22, 20), (18, 19, 21, 20), (23, 25, 24, 22), (25, 27, 26, 24), (19, 17, 23, 21), (25, 23, 17, 29), (26, 27, 29, 28), (20, 22, 33, 32), (25, 29, 27), (18, 20, 32, 31), (22, 24, 34, 33), (30, 31, 38, 37), (31, 32, 39, 38), (36, 30, 37, 43), (33, 34, 41, 40), (32, 33, 40, 39), (16, 30, 36, 28), (16, 18, 31, 30), (24, 26, 35, 34), (26, 28, 36, 35), (37, 38, 45, 44), (38, 39, 46, 45), (43, 37, 44, 50), (40, 41, 48, 47), (39, 40, 47, 46), (34, 35, 42, 41), (35, 36, 43, 42), (46, 47, 54, 53), (50, 44, 51, 57), (41, 42, 49, 48), (47, 48, 55, 54), (48, 49, 56, 55), (42, 43, 50, 49), (51, 52, 53, 54), (54, 55, 57, 51), (44, 45, 52, 51), (57, 55, 56), (45, 46, 53, 52), (49, 50, 57, 56), (64, 66, 74, 76), (60, 61, 63, 62), (72, 74, 66, 68), (62, 63, 65, 64), (63, 61, 81, 79), (64, 65, 67, 66), (66, 67, 69, 68), (72, 68, 70, 59), (65, 63, 79, 77), (69, 73, 58, 71), (68, 69, 71, 70), (75, 74, 84, 85), (67, 65, 77, 75), (73, 75, 85, 82), (74, 72, 83, 84), (74, 75, 77, 76), (83, 82, 85, 84), (76, 77, 79, 78), (70, 71, 58, 59), (80, 81, 61, 60), (78, 79, 81, 80), (69, 67, 75, 73), (62, 64, 76, 78), (60, 62, 78, 80), (28, 29, 17, 16), (1, 3, 10, 9)])
me_cube_006.polygons.foreach_set('use_smooth', [True] * 79)
me_cube_006.polygons.foreach_set('material_index', [0, 0, 0, 0, 0, 2, 2, 2, 0, 0, 0, 0, 0, 1, 1, 1, 1, 1, 1, 1, 1, 2, 1, 2, 2, 2, 2, 2, 2, 2, 2, 2, 2, 2, 1, 1, 1, 1, 1, 2, 2, 1, 1, 1, 1, 1, 1, 1, 1, 1, 1, 1, 1, 2, 2, 2, 2, 2, 2, 2, 2, 2, 2, 2, 2, 2, 2, 2, 2, 1, 2, 1, 2, 2, 2, 2, 2, 1, 0])
_k = set([(0, 4), (0, 8), (1, 5), (1, 9), (2, 6), (2, 11), (3, 7), (3, 10), (4, 15), (5, 14), (6, 13), (7, 12), (8, 9), (10, 11), (12, 13), (14, 15), (16, 18), (16, 28), (17, 19), (17, 29), (18, 20), (19, 21), (20, 22), (21, 23), (22, 24), (23, 25), (24, 26), (25, 27), (26, 28), (27, 29), (30, 31), (30, 36), (31, 32), (32, 33), (33, 34), (34, 35), (35, 36), (37, 38), (37, 43), (38, 39), (39, 40), (40, 41), (41, 42), (42, 43), (44, 45), (44, 50), (45, 46), (46, 47), (47, 48), (48, 49), (49, 50), (51, 52), (51, 57), (52, 53), (53, 54), (54, 55), (55, 56), (56, 57), (60, 62), (60, 80), (61, 63), (61, 81), (62, 64), (63, 65), (64, 66), (65, 67), (66, 68), (67, 69), (68, 69), (68, 70), (69, 71), (70, 71), (74, 75), (74, 76), (74, 84), (75, 77), (75, 85), (76, 78), (77, 79), (78, 80), (79, 81), (84, 85)])
me_cube_006.attributes.new('sharp_edge', 'BOOLEAN', 'EDGE').data.foreach_set('value', [ (min(e.vertices), max(e.vertices)) in _k for e in me_cube_006.edges])
_uv = me_cube_006.uv_layers.new(name='UVMap')
_uv.uv.foreach_set('vector', [2.068, 2.225, 2.139, 2.155, 2.242, 2.257, 2.171, 2.328, -0.6134, 1.127, 1.564, 1.127, 1.47, 1.224, -0.5192, 1.224, -0.9067, -0.8909, -0.9771, -0.8204, -1.08, -0.923, -1.009, -0.9935, 2.171, 2.328, 2.242, 2.257, 3.648, 3.664, 3.578, 3.735, -0.1578, -0.0009882, -0.08727, -0.07147, 1.32, 1.335, 1.249, 1.406, 0.9913, 0.05265, 0.006973, 0.05265, 0.04951, 0.008665, 0.9487, 0.008663, 0.9913, 0.5126, 0.006973, 0.5126, 0.006973, 0.05265, 0.9913, 0.05265, 0.9487, 0.5566, 0.04951, 0.5566, 0.006973, 0.5126, 0.9913, 0.5126, -0.1871, -0.1713, -0.2576, -0.1008, -0.9771, -0.8204, -0.9067, -0.8909, -0.08727, -0.07147, -0.1578, -0.0009882, -0.2576, -0.1008, -0.1871, -0.1713, -0.6134, 0.1091, 1.564, 0.1091, 1.564, 1.127, -0.6134, 1.127, -0.5192, 0.01177, 1.47, 0.01177, 1.564, 0.1091, -0.6134, 0.1091, 1.349, 1.506, 1.419, 1.435, 2.139, 2.155, 2.068, 2.225, 0.6728, 1.608, 0.6053, 1.608, 0.6053, -0.327, 0.6728, -0.3274, 0.9768, 1.606, 0.9093, 1.607, 0.9093, -0.3288, 0.9768, -0.3292, 1.011, -0.3294, 1.011, 1.606, 0.9768, 1.606, 0.9768, -0.3292, 0.9093, 1.607, 0.8417, 1.607, 0.8417, -0.3284, 0.9093, -0.3288, 0.8417, 1.607, 0.7742, 1.607, 0.7742, -0.328, 0.8417, -0.3284, -0.1133, 5.45, -0.1006, 5.497, -0.1831, 5.45, -0.1354, 5.437, -0.1959, 5.497, -0.1831, 5.45, -0.1006, 5.497, -0.1354, 5.532, 0.7742, -0.328, 0.7742, 1.607, 0.7404, 1.608, 0.7404, -0.3278, 0.7796, 0.937, 0.7703, 0.9022, 0.7831, 0.8893, 0.7972, 0.9417, -0.1959, 5.497, -0.1354, 5.532, -0.161, 5.532, 0.7703, 0.9532, 0.7796, 0.937, 0.7972, 0.9417, 0.7831, 0.966, 0.7703, 0.9022, 0.7355, 0.8929, 0.7307, 0.8753, 0.7831, 0.8893, 0.9192, 0.9566, 0.9552, 0.9252, 0.9815, 0.9319, 0.9274, 0.9829, 0.9552, 0.9252, 0.956, 0.9014, 0.9819, 0.8934, 0.9815, 0.9319, 0.8737, 0.9461, 0.9192, 0.9566, 0.9274, 0.9829, 0.8556, 0.9665, 0.9225, 0.8682, 0.8756, 0.8797, 0.8555, 0.8605, 0.9286, 0.8412, 0.956, 0.9014, 0.9225, 0.8682, 0.9286, 0.8412, 0.9819, 0.8934, 0.7355, 0.9625, 0.7307, 0.9801, 0.6924, 0.9417, 0.71, 0.937, 0.7355, 0.9625, 0.7703, 0.9532, 0.7831, 0.966, 0.7307, 0.9801, 0.7355, 0.8929, 0.71, 0.9183, 0.6924, 0.9136, 0.7307, 0.8753, 0.71, 0.9183, 0.71, 0.937, 0.6924, 0.9417, 0.6924, 0.9136, -0.1982, 4.465, -0.2707, 4.445, -0.3339, 4.211, -0.02764, 4.294, -0.2707, 4.445, -0.3048, 4.464, -0.4762, 4.293, -0.3339, 4.211, -0.1798, 4.538, -0.1982, 4.465, -0.02764, 4.294, 0.054, 4.6, -0.3253, 4.536, -0.2728, 4.59, -0.3349, 4.824, -0.5588, 4.599, -0.3048, 4.464, -0.3253, 4.536, -0.5588, 4.599, -0.4762, 4.293, 0.8756, 0.8797, 0.8619, 0.9251, 0.8357, 0.9333, 0.8555, 0.8605, 0.8619, 0.9251, 0.8737, 0.9461, 0.8556, 0.9665, 0.8357, 0.9333, -0.4762, 4.293, -0.5588, 4.599, -0.5865, 4.607, -0.4969, 4.273, 0.054, 4.6, -0.02764, 4.294, -0.007638, 4.273, 0.08193, 4.607, -0.2728, 4.59, -0.1998, 4.571, -0.02834, 4.742, -0.3349, 4.824, -0.5588, 4.599, -0.3349, 4.824, -0.3418, 4.852, -0.5865, 4.607, -0.3349, 4.824, -0.02834, 4.742, -0.007643, 4.762, -0.3418, 4.852, -0.1998, 4.571, -0.1798, 4.538, 0.054, 4.6, -0.02834, 4.742, 0.9634, 4.411, 0.88, 4.723, 0.7354, 4.806, 0.424, 4.723, 0.424, 4.723, 0.3405, 4.411, 0.7354, 4.183, 0.9634, 4.411, -0.02764, 4.294, -0.3339, 4.211, -0.3418, 4.183, -0.007638, 4.273, 0.7354, 4.183, 0.3405, 4.411, 0.5685, 4.183, -0.3339, 4.211, -0.4762, 4.293, -0.4969, 4.273, -0.3418, 4.183, -0.02834, 4.742, 0.054, 4.6, 0.08193, 4.607, -0.007643, 4.762, 0.1347, 0.6462, 0.158, 0.64, 0.1811, 0.727, 0.1578, 0.7332, 0.33, 0.6934, 0.2498, 0.6934, 0.2498, 0.6774, 0.33, 0.6774, 0.1983, 0.6866, 0.1811, 0.727, 0.158, 0.64, 0.1813, 0.6463, 0.33, 0.6774, 0.2498, 0.6774, 0.2498, 0.6614, 0.33, 0.6614, 0.1176, 0.6632, 0.1113, 0.6865, 0.1175, 0.7098, 0.1346, 0.7269, 0.33, 0.6614, 0.2498, 0.6614, 0.2498, 0.6454, 0.33, 0.6454, 0.33, 0.6454, 0.2498, 0.6454, 0.2498, 0.6293, 0.33, 0.6293, 0.1983, 0.6866, 0.1813, 0.6463, 0.1814, 0.5888, 0.1984, 0.5775, 0.1347, 0.6462, 0.1176, 0.6632, 0.1346, 0.7269, 0.1578, 0.7332, 0.1813, 0.6463, 0.1983, 0.6866, 0.1984, 0.5775, 0.1814, 0.5888, 0.33, 0.6293, 0.2498, 0.6293, 0.2498, 0.5912, 0.33, 0.5912, 0.2498, 0.7575, 0.33, 0.7575, 0.33, 0.7963, 0.2498, 0.7963, 0.158, 0.64, 0.1347, 0.6462, 0.1578, 0.7332, 0.1811, 0.727, 0.1983, 0.6866, 0.1811, 0.727, 0.1811, 0.7852, 0.1981, 0.7966, 0.1811, 0.727, 0.1983, 0.6866, 0.1981, 0.7966, 0.1811, 0.7852, 0.33, 0.7575, 0.2498, 0.7575, 0.2498, 0.7415, 0.33, 0.7415, 1.448, 2.617, 1.448, 2.782, 1.42, 2.782, 1.42, 2.617, 0.33, 0.7415, 0.2498, 0.7415, 0.2498, 0.7255, 0.33, 0.7255, 1.448, 2.193, 1.448, 2.359, 1.42, 2.359, 1.42, 2.193, 0.33, 0.7095, 0.2498, 0.7095, 0.2498, 0.6934, 0.33, 0.6934, 0.33, 0.7255, 0.2498, 0.7255, 0.2498, 0.7095, 0.33, 0.7095, 0.1813, 0.6463, 0.158, 0.64, 0.1811, 0.727, 0.1983, 0.6866, 0.1176, 0.6632, 0.1347, 0.6462, 0.1578, 0.7332, 0.1346, 0.7269, 0.1113, 0.6865, 0.1176, 0.6632, 0.1346, 0.7269, 0.1175, 0.7098, 0.7404, -0.3278, 0.7404, 1.608, 0.6728, 1.608, 0.6728, -0.3274, 1.249, 1.406, 1.32, 1.335, 1.419, 1.435, 1.349, 1.506])
me_cube_006.materials.append(mat_wood)
me_cube_006.materials.append(mat_metall)
me_cube_006.materials.append(mat_uniq)
me_cube_006.materials.append(mat_glow)
me_cube_006.use_remesh_preserve_volume = False
me_cube_006.use_remesh_preserve_attributes = False
me_cube_006.use_mirror_vertex_groups = False
me_cube_006.update()
me_cube_005 = bpy.data.meshes.new('Cube.005')
me_cube_005.from_pydata([(-1.0, -1.0, -1.0), (-1.0, -1.0, 1.0), (-1.0, 1.0, -1.0), (-1.0, 1.0, 1.0), (1.0, -1.0, -1.0), (1.0, -1.0, 1.0), (1.0, 1.0, -1.0), (1.0, 1.0, 1.0)], [], [(1, 3, 2, 0), (3, 7, 6, 2), (7, 5, 4, 6), (5, 1, 0, 4), (0, 2, 6, 4), (5, 7, 3, 1)])
me_cube_005.use_remesh_preserve_volume = False
me_cube_005.use_remesh_preserve_attributes = False
me_cube_005.use_mirror_vertex_groups = False
me_cube_005.update()
me_cube_004 = bpy.data.meshes.new('Cube.004')
me_cube_004.from_pydata([(-1.0, -1.0, -1.0), (-1.0, -1.0, 1.0), (-1.0, 1.0, -1.0), (-1.0, 1.0, 1.0), (1.0, -1.0, -1.0), (1.0, -1.0, 1.0), (1.0, 1.0, -1.0), (1.0, 1.0, 1.0)], [], [(1, 3, 2, 0), (3, 7, 6, 2), (7, 5, 4, 6), (5, 1, 0, 4), (0, 2, 6, 4), (5, 7, 3, 1)])
me_cube_004.use_remesh_preserve_volume = False
me_cube_004.use_remesh_preserve_attributes = False
me_cube_004.use_mirror_vertex_groups = False
me_cube_004.update()
me_cube_003 = bpy.data.meshes.new('Cube.003')
me_cube_003.from_pydata([(-1.0, -1.0, -1.0), (-1.0, -1.0, 1.0), (-1.0, 1.0, -1.0), (-1.0, 1.0, 1.0), (1.0, -1.0, -1.0), (1.0, -1.0, 1.0), (1.0, 1.0, -1.0), (1.0, 1.0, 1.0)], [], [(1, 3, 2, 0), (3, 7, 6, 2), (7, 5, 4, 6), (5, 1, 0, 4), (0, 2, 6, 4), (5, 7, 3, 1)])
me_cube_003.use_remesh_preserve_volume = False
me_cube_003.use_remesh_preserve_attributes = False
me_cube_003.use_mirror_vertex_groups = False
me_cube_003.update()
me_cube = bpy.data.meshes.new('Cube')
me_cube.from_pydata([(-1.0, -1.0, -1.0), (-1.0, -1.0, 1.0), (-1.0, 1.0, -1.0), (-1.0, 1.0, 1.0), (1.0, -1.0, -1.0), (1.0, -1.0, 1.0), (1.0, 1.0, -1.0), (1.0, 1.0, 1.0)], [], [(1, 3, 2, 0), (3, 7, 6, 2), (7, 5, 4, 6), (5, 1, 0, 4), (0, 2, 6, 4), (5, 7, 3, 1)])
me_cube.use_remesh_preserve_volume = False
me_cube.use_remesh_preserve_attributes = False
me_cube.use_mirror_vertex_groups = False
me_cube.update()

# ---- objects
ob_hh_sign = bpy.data.objects.new('HH_sign', me_cube_001)
ob_hh_sign_point1 = bpy.data.objects.new('HH_sign_point1', me_cube_000)
ob_hh_sign_point2 = bpy.data.objects.new('HH_sign_point2', me_cube_002)
ob_hh_sign_001 = bpy.data.objects.new('HH_sign.001', me_cube_006)
ob_ubx_hh_sign_04 = bpy.data.objects.new('UBX_HH_sign_04', me_cube_005)
ob_ubx_hh_sign_03 = bpy.data.objects.new('UBX_HH_sign_03', me_cube_004)
ob_ubx_hh_sign_01 = bpy.data.objects.new('UBX_HH_sign_01', me_cube_003)
ob_ubx_hh_sign_02 = bpy.data.objects.new('UBX_HH_sign_02', me_cube)

# ---- transforms, parenting, visibility, modifiers, constraints
ob_hh_sign.location = (0.0, 0.0, 0.0)
ob_hh_sign.lineart.crease_threshold = 0.0
_m = ob_hh_sign.modifiers.new('EdgeSplit', 'EDGE_SPLIT')
_m.use_edge_angle = False
ob_hh_sign_point1.location = (0.0, 0.0, 0.0)
ob_hh_sign_point1.lineart.crease_threshold = 0.0
_m = ob_hh_sign_point1.modifiers.new('EdgeSplit', 'EDGE_SPLIT')
_m.use_edge_angle = False
ob_hh_sign_point2.location = (0.0, 0.0, 0.0)
ob_hh_sign_point2.lineart.crease_threshold = 0.0
_m = ob_hh_sign_point2.modifiers.new('EdgeSplit', 'EDGE_SPLIT')
_m.use_edge_angle = False
ob_hh_sign_001.location = (0.0, 0.0, 0.0)
ob_hh_sign_001.lineart.crease_threshold = 0.0
_m = ob_hh_sign_001.modifiers.new('EdgeSplit', 'EDGE_SPLIT')
_m.use_edge_angle = False
ob_ubx_hh_sign_04.location = (-0.004808, 4.798, 2.879)
ob_ubx_hh_sign_04.rotation_euler = (0.0, -0.0, -0.7864)
ob_ubx_hh_sign_04.scale = (7.74, 7.74, 0.686)
ob_ubx_hh_sign_04.lineart.crease_threshold = 0.0
ob_ubx_hh_sign_03.location = (-0.004808, 4.798, 1.025)
ob_ubx_hh_sign_03.scale = (11.59, 11.59, 1.028)
ob_ubx_hh_sign_03.lineart.crease_threshold = 0.0
ob_ubx_hh_sign_01.location = (0.1153, 0.6, 121.6)
ob_ubx_hh_sign_01.scale = (44.37, 2.013, 24.71)
ob_ubx_hh_sign_01.lineart.crease_threshold = 0.0
ob_ubx_hh_sign_02.location = (-0.08844, 4.999, 60.8)
ob_ubx_hh_sign_02.scale = (-2.04, -2.04, -57.34)
ob_ubx_hh_sign_02.lineart.crease_threshold = 0.0

# ---- collection membership
col_collection_1.objects.link(ob_hh_sign)
col_collection_2.objects.link(ob_hh_sign_point1)
col_collection_3.objects.link(ob_hh_sign_point2)
col_collection_6.objects.link(ob_hh_sign_001)
col_collection_11.objects.link(ob_ubx_hh_sign_04)
col_collection_11.objects.link(ob_ubx_hh_sign_03)
col_collection_11.objects.link(ob_ubx_hh_sign_01)
col_collection_11.objects.link(ob_ubx_hh_sign_02)

# ---- scene / render settings (as saved in the file)
scene.frame_start = 1; scene.frame_end = 250; scene.frame_set(1)
scene.render.engine = 'BLENDER_EEVEE_NEXT'
scene.render.resolution_percentage = 50
scene.render.dither_intensity = 0.0
scene.render.bake_margin = 4
scene.cycles.use_denoising = False
scene.cycles.samples = 10
scene.cycles.sampling_pattern = 'TABULATED_SOBOL'
scene.cycles.light_sampling_threshold = 0.0
scene.cycles.use_adaptive_sampling = False
scene.cycles.use_light_tree = False
scene.cycles.blur_glossy = 0.0
scene.cycles.pixel_filter_type = 'GAUSSIAN'
scene.cycles.sample_clamp_indirect = 0.0
scene.view_settings.view_transform = 'Standard'
bpy.context.view_layer.update()

# ---- added for rendering (the .blend has no active camera and no usable light): camera, sun
cam_auto = bpy.data.cameras.new('AutoCamera')
cam_auto.lens = 50.0
cam_auto.sensor_width = 36.0
cam_auto.clip_end = 3194.61
ob_auto_camera = bpy.data.objects.new('AutoCamera', cam_auto)
scene.collection.objects.link(ob_auto_camera)
ob_auto_camera.location = (193.908, -213.521, 223.671)
ob_auto_camera.rotation_euler = (1.09748, -7.21219e-08, 0.694738)
scene.camera = ob_auto_camera
light_auto_sun = bpy.data.lights.new('AutoSun', 'SUN')
light_auto_sun.energy = 3.0
light_auto_sun.angle = 0.0523599
ob_auto_sun = bpy.data.objects.new('AutoSun', light_auto_sun)
scene.collection.objects.link(ob_auto_sun)
ob_auto_sun.rotation_euler = (0.872665, 0.174533, 0.523599)
bpy.context.view_layer.update()
